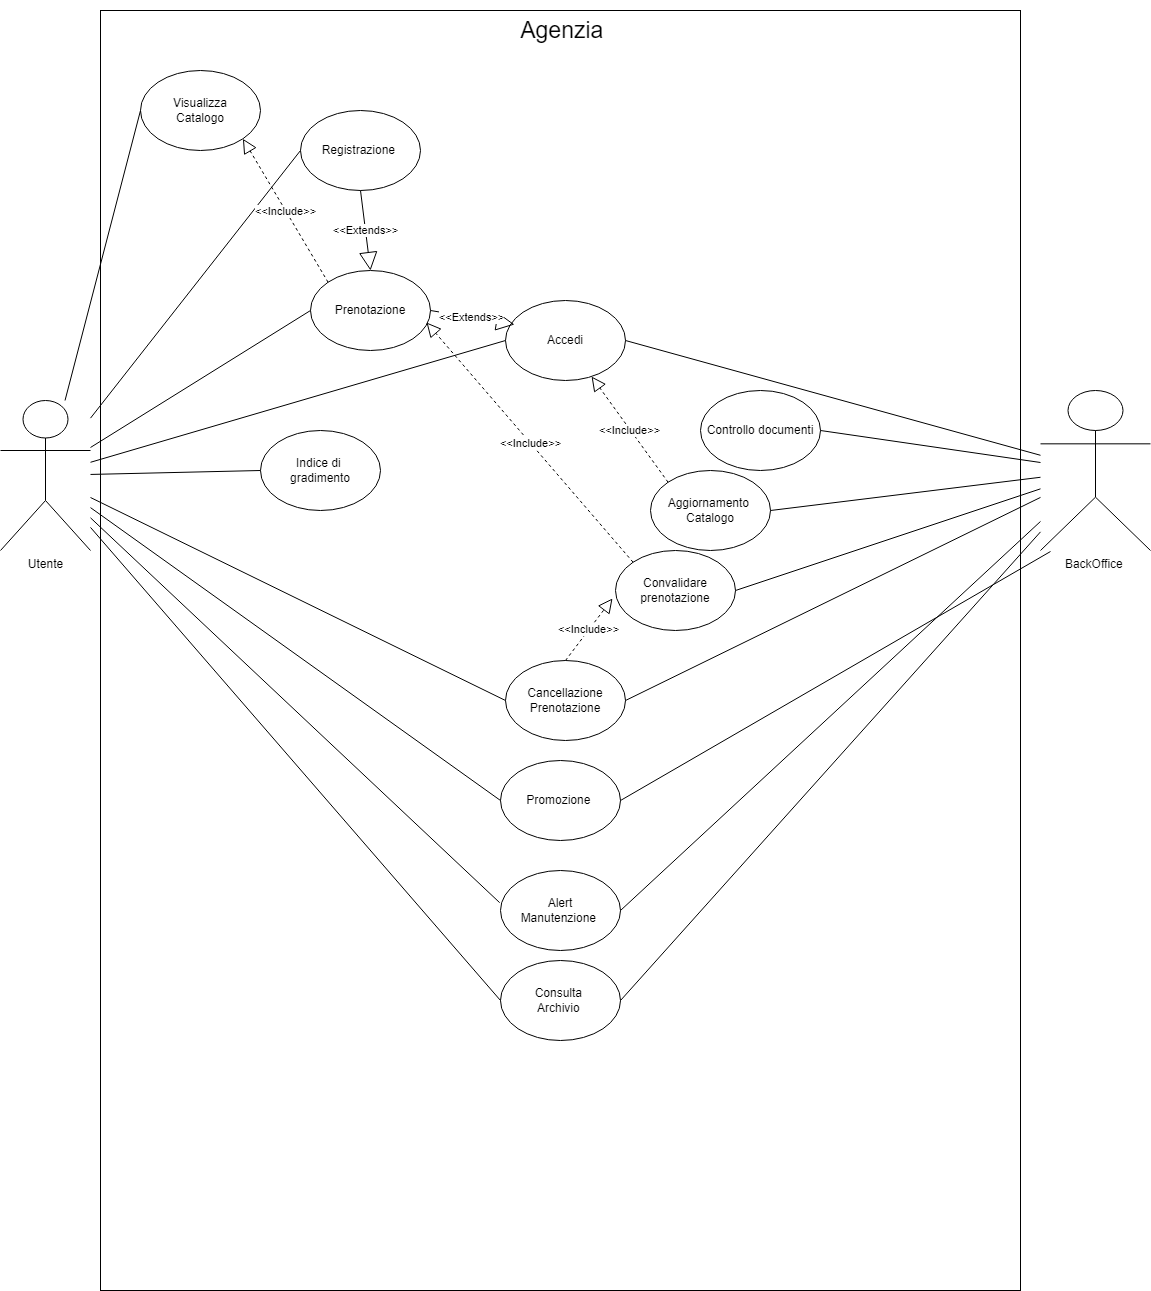

The diagram above was exported from draw.io. Its source (the exported page's mxGraphModel, read from the mxfile embedded in the PNG):
<mxGraphModel dx="1434" dy="758" grid="1" gridSize="10" guides="1" tooltips="1" connect="1" arrows="1" fold="1" page="1" pageScale="1" pageWidth="1654" pageHeight="2336" math="0" shadow="0">
  <root>
    <mxCell id="0" />
    <mxCell id="1" parent="0" />
    <mxCell id="hrrz4G5BgECIFDxzW-K1-19" value="" style="rounded=0;whiteSpace=wrap;html=1;rotation=90;" parent="1" vertex="1">
      <mxGeometry x="60" y="280" width="1280" height="920" as="geometry" />
    </mxCell>
    <mxCell id="hrrz4G5BgECIFDxzW-K1-1" value="Utente" style="shape=umlActor;verticalLabelPosition=bottom;verticalAlign=top;html=1;outlineConnect=0;" parent="1" vertex="1">
      <mxGeometry x="140" y="490" width="90" height="150" as="geometry" />
    </mxCell>
    <mxCell id="hrrz4G5BgECIFDxzW-K1-4" value="Visualizza&lt;br&gt;Catalogo" style="ellipse;whiteSpace=wrap;html=1;" parent="1" vertex="1">
      <mxGeometry x="280" y="160" width="120" height="80" as="geometry" />
    </mxCell>
    <mxCell id="hrrz4G5BgECIFDxzW-K1-10" value="Prenotazione" style="ellipse;whiteSpace=wrap;html=1;" parent="1" vertex="1">
      <mxGeometry x="450" y="360" width="120" height="80" as="geometry" />
    </mxCell>
    <mxCell id="hrrz4G5BgECIFDxzW-K1-12" value="" style="endArrow=none;html=1;rounded=0;entryX=0;entryY=0.5;entryDx=0;entryDy=0;" parent="1" source="hrrz4G5BgECIFDxzW-K1-1" target="hrrz4G5BgECIFDxzW-K1-4" edge="1">
      <mxGeometry width="50" height="50" relative="1" as="geometry">
        <mxPoint x="440" y="270" as="sourcePoint" />
        <mxPoint x="765" y="270" as="targetPoint" />
      </mxGeometry>
    </mxCell>
    <mxCell id="hrrz4G5BgECIFDxzW-K1-17" value="Controllo documenti" style="ellipse;whiteSpace=wrap;html=1;" parent="1" vertex="1">
      <mxGeometry x="840" y="480" width="120" height="80" as="geometry" />
    </mxCell>
    <mxCell id="hrrz4G5BgECIFDxzW-K1-21" value="&lt;font style=&quot;font-size: 23px;&quot;&gt;Agenzia&amp;nbsp;&lt;/font&gt;" style="text;html=1;strokeColor=none;fillColor=none;align=center;verticalAlign=middle;whiteSpace=wrap;rounded=0;" parent="1" vertex="1">
      <mxGeometry x="655" y="90" width="100" height="60" as="geometry" />
    </mxCell>
    <mxCell id="hrrz4G5BgECIFDxzW-K1-22" value="" style="endArrow=none;html=1;rounded=0;entryX=1;entryY=0.5;entryDx=0;entryDy=0;" parent="1" source="hrrz4G5BgECIFDxzW-K1-25" target="hrrz4G5BgECIFDxzW-K1-17" edge="1">
      <mxGeometry width="50" height="50" relative="1" as="geometry">
        <mxPoint x="970" y="270" as="sourcePoint" />
        <mxPoint x="765" y="350" as="targetPoint" />
      </mxGeometry>
    </mxCell>
    <mxCell id="hrrz4G5BgECIFDxzW-K1-25" value="BackOffice&amp;nbsp;" style="shape=umlActor;verticalLabelPosition=bottom;verticalAlign=top;html=1;outlineConnect=0;" parent="1" vertex="1">
      <mxGeometry x="1180" y="480" width="110" height="160" as="geometry" />
    </mxCell>
    <mxCell id="hrrz4G5BgECIFDxzW-K1-27" value="Indice di&amp;nbsp;&lt;br&gt;gradimento" style="ellipse;whiteSpace=wrap;html=1;" parent="1" vertex="1">
      <mxGeometry x="400" y="520" width="120" height="80" as="geometry" />
    </mxCell>
    <mxCell id="hrrz4G5BgECIFDxzW-K1-30" value="" style="endArrow=none;html=1;rounded=0;exitX=0;exitY=0.5;exitDx=0;exitDy=0;" parent="1" source="hrrz4G5BgECIFDxzW-K1-27" target="hrrz4G5BgECIFDxzW-K1-1" edge="1">
      <mxGeometry width="50" height="50" relative="1" as="geometry">
        <mxPoint x="715" y="400" as="sourcePoint" />
        <mxPoint x="435" y="270" as="targetPoint" />
      </mxGeometry>
    </mxCell>
    <mxCell id="hrrz4G5BgECIFDxzW-K1-31" value="Aggiornamento&amp;nbsp;&lt;br&gt;Catalogo" style="ellipse;whiteSpace=wrap;html=1;" parent="1" vertex="1">
      <mxGeometry x="790" y="560" width="120" height="80" as="geometry" />
    </mxCell>
    <mxCell id="hrrz4G5BgECIFDxzW-K1-32" value="" style="endArrow=none;html=1;rounded=0;exitX=1;exitY=0.5;exitDx=0;exitDy=0;" parent="1" source="hrrz4G5BgECIFDxzW-K1-31" target="hrrz4G5BgECIFDxzW-K1-25" edge="1">
      <mxGeometry width="50" height="50" relative="1" as="geometry">
        <mxPoint x="715" y="560" as="sourcePoint" />
        <mxPoint x="970" y="270" as="targetPoint" />
      </mxGeometry>
    </mxCell>
    <mxCell id="hrrz4G5BgECIFDxzW-K1-33" value="Convalidare&lt;br&gt;prenotazione" style="ellipse;whiteSpace=wrap;html=1;" parent="1" vertex="1">
      <mxGeometry x="755" y="640" width="120" height="80" as="geometry" />
    </mxCell>
    <mxCell id="hrrz4G5BgECIFDxzW-K1-34" value="" style="endArrow=none;html=1;rounded=0;exitX=1;exitY=0.5;exitDx=0;exitDy=0;" parent="1" source="hrrz4G5BgECIFDxzW-K1-33" target="hrrz4G5BgECIFDxzW-K1-25" edge="1">
      <mxGeometry width="50" height="50" relative="1" as="geometry">
        <mxPoint x="776" y="736" as="sourcePoint" />
        <mxPoint x="970" y="270" as="targetPoint" />
      </mxGeometry>
    </mxCell>
    <mxCell id="hrrz4G5BgECIFDxzW-K1-35" value="" style="endArrow=none;html=1;rounded=0;exitX=0;exitY=0.5;exitDx=0;exitDy=0;" parent="1" source="hrrz4G5BgECIFDxzW-K1-10" target="hrrz4G5BgECIFDxzW-K1-1" edge="1">
      <mxGeometry width="50" height="50" relative="1" as="geometry">
        <mxPoint x="715" y="440" as="sourcePoint" />
        <mxPoint x="435" y="270" as="targetPoint" />
      </mxGeometry>
    </mxCell>
    <mxCell id="qo5knDoTmP_hlPw_lulA-1" value="Alert&lt;br&gt;Manutenzione&amp;nbsp;" style="ellipse;whiteSpace=wrap;html=1;" parent="1" vertex="1">
      <mxGeometry x="640" y="960" width="120" height="80" as="geometry" />
    </mxCell>
    <mxCell id="qo5knDoTmP_hlPw_lulA-2" value="" style="endArrow=none;html=1;rounded=0;exitX=1;exitY=0.5;exitDx=0;exitDy=0;" parent="1" source="qo5knDoTmP_hlPw_lulA-1" target="hrrz4G5BgECIFDxzW-K1-25" edge="1">
      <mxGeometry width="50" height="50" relative="1" as="geometry">
        <mxPoint x="870" y="890" as="sourcePoint" />
        <mxPoint x="920" y="840" as="targetPoint" />
      </mxGeometry>
    </mxCell>
    <mxCell id="qo5knDoTmP_hlPw_lulA-4" value="" style="endArrow=none;html=1;rounded=0;exitX=-0.007;exitY=0.402;exitDx=0;exitDy=0;exitPerimeter=0;" parent="1" source="qo5knDoTmP_hlPw_lulA-1" target="hrrz4G5BgECIFDxzW-K1-1" edge="1">
      <mxGeometry width="50" height="50" relative="1" as="geometry">
        <mxPoint x="710" y="930" as="sourcePoint" />
        <mxPoint x="760" y="880" as="targetPoint" />
      </mxGeometry>
    </mxCell>
    <mxCell id="qo5knDoTmP_hlPw_lulA-7" value="Cancellazione&lt;br&gt;Prenotazione" style="ellipse;whiteSpace=wrap;html=1;" parent="1" vertex="1">
      <mxGeometry x="645" y="750" width="120" height="80" as="geometry" />
    </mxCell>
    <mxCell id="qo5knDoTmP_hlPw_lulA-8" value="" style="endArrow=none;html=1;rounded=0;exitX=0;exitY=0.5;exitDx=0;exitDy=0;" parent="1" source="qo5knDoTmP_hlPw_lulA-7" target="hrrz4G5BgECIFDxzW-K1-1" edge="1">
      <mxGeometry width="50" height="50" relative="1" as="geometry">
        <mxPoint x="710" y="590" as="sourcePoint" />
        <mxPoint x="760" y="540" as="targetPoint" />
      </mxGeometry>
    </mxCell>
    <mxCell id="qo5knDoTmP_hlPw_lulA-9" value="" style="endArrow=none;html=1;rounded=0;exitX=1;exitY=0.5;exitDx=0;exitDy=0;" parent="1" source="qo5knDoTmP_hlPw_lulA-7" target="hrrz4G5BgECIFDxzW-K1-25" edge="1">
      <mxGeometry width="50" height="50" relative="1" as="geometry">
        <mxPoint x="710" y="590" as="sourcePoint" />
        <mxPoint x="760" y="540" as="targetPoint" />
      </mxGeometry>
    </mxCell>
    <mxCell id="qo5knDoTmP_hlPw_lulA-10" value="Consulta&amp;nbsp;&lt;br&gt;Archivio&amp;nbsp;" style="ellipse;whiteSpace=wrap;html=1;" parent="1" vertex="1">
      <mxGeometry x="640" y="1050" width="120" height="80" as="geometry" />
    </mxCell>
    <mxCell id="qo5knDoTmP_hlPw_lulA-11" value="" style="endArrow=none;html=1;rounded=0;exitX=1;exitY=0.5;exitDx=0;exitDy=0;" parent="1" source="qo5knDoTmP_hlPw_lulA-10" target="hrrz4G5BgECIFDxzW-K1-25" edge="1">
      <mxGeometry width="50" height="50" relative="1" as="geometry">
        <mxPoint x="710" y="1000" as="sourcePoint" />
        <mxPoint x="760" y="950" as="targetPoint" />
      </mxGeometry>
    </mxCell>
    <mxCell id="qo5knDoTmP_hlPw_lulA-12" value="" style="endArrow=none;html=1;rounded=0;exitX=0;exitY=0.5;exitDx=0;exitDy=0;" parent="1" source="qo5knDoTmP_hlPw_lulA-10" target="hrrz4G5BgECIFDxzW-K1-1" edge="1">
      <mxGeometry width="50" height="50" relative="1" as="geometry">
        <mxPoint x="710" y="1000" as="sourcePoint" />
        <mxPoint x="760" y="950" as="targetPoint" />
      </mxGeometry>
    </mxCell>
    <mxCell id="qo5knDoTmP_hlPw_lulA-13" value="Registrazione&amp;nbsp;" style="ellipse;whiteSpace=wrap;html=1;" parent="1" vertex="1">
      <mxGeometry x="440" y="200" width="120" height="80" as="geometry" />
    </mxCell>
    <mxCell id="qo5knDoTmP_hlPw_lulA-14" value="" style="endArrow=none;html=1;rounded=0;exitX=0;exitY=0.5;exitDx=0;exitDy=0;" parent="1" source="qo5knDoTmP_hlPw_lulA-13" target="hrrz4G5BgECIFDxzW-K1-1" edge="1">
      <mxGeometry width="50" height="50" relative="1" as="geometry">
        <mxPoint x="780" y="530" as="sourcePoint" />
        <mxPoint x="830" y="480" as="targetPoint" />
      </mxGeometry>
    </mxCell>
    <mxCell id="qo5knDoTmP_hlPw_lulA-15" value="Accedi" style="ellipse;whiteSpace=wrap;html=1;" parent="1" vertex="1">
      <mxGeometry x="645" y="390" width="120" height="80" as="geometry" />
    </mxCell>
    <mxCell id="qo5knDoTmP_hlPw_lulA-16" value="" style="endArrow=none;html=1;rounded=0;exitX=1;exitY=0.5;exitDx=0;exitDy=0;" parent="1" source="qo5knDoTmP_hlPw_lulA-15" target="hrrz4G5BgECIFDxzW-K1-25" edge="1">
      <mxGeometry width="50" height="50" relative="1" as="geometry">
        <mxPoint x="760" y="410" as="sourcePoint" />
        <mxPoint x="830" y="400" as="targetPoint" />
      </mxGeometry>
    </mxCell>
    <mxCell id="qo5knDoTmP_hlPw_lulA-17" value="" style="endArrow=none;html=1;rounded=0;exitX=0;exitY=0.5;exitDx=0;exitDy=0;" parent="1" source="qo5knDoTmP_hlPw_lulA-15" target="hrrz4G5BgECIFDxzW-K1-1" edge="1">
      <mxGeometry width="50" height="50" relative="1" as="geometry">
        <mxPoint x="690" y="530" as="sourcePoint" />
        <mxPoint x="740" y="480" as="targetPoint" />
      </mxGeometry>
    </mxCell>
    <mxCell id="qo5knDoTmP_hlPw_lulA-18" value="&amp;lt;&amp;lt;Extends&amp;gt;&amp;gt;" style="endArrow=block;endSize=16;endFill=0;html=1;rounded=0;exitX=0.5;exitY=1;exitDx=0;exitDy=0;entryX=0.5;entryY=0;entryDx=0;entryDy=0;" parent="1" source="qo5knDoTmP_hlPw_lulA-13" target="hrrz4G5BgECIFDxzW-K1-10" edge="1">
      <mxGeometry x="-0.0019" width="160" relative="1" as="geometry">
        <mxPoint x="605" y="299.40999999999997" as="sourcePoint" />
        <mxPoint x="765" y="299.40999999999997" as="targetPoint" />
        <mxPoint as="offset" />
      </mxGeometry>
    </mxCell>
    <mxCell id="qo5knDoTmP_hlPw_lulA-19" value="&amp;lt;&amp;lt;Extends&amp;gt;&amp;gt;" style="endArrow=block;endSize=16;endFill=0;html=1;rounded=0;exitX=1;exitY=0.5;exitDx=0;exitDy=0;entryX=0.075;entryY=0.3;entryDx=0;entryDy=0;entryPerimeter=0;" parent="1" source="hrrz4G5BgECIFDxzW-K1-10" target="qo5knDoTmP_hlPw_lulA-15" edge="1">
      <mxGeometry x="-0.0019" width="160" relative="1" as="geometry">
        <mxPoint x="811.9488888888886" y="129.99999999999977" as="sourcePoint" />
        <mxPoint x="650" y="400" as="targetPoint" />
        <mxPoint as="offset" />
      </mxGeometry>
    </mxCell>
    <mxCell id="qo5knDoTmP_hlPw_lulA-20" value="" style="endArrow=block;dashed=1;endFill=0;endSize=12;html=1;rounded=0;exitX=0.5;exitY=0;exitDx=0;exitDy=0;entryX=-0.025;entryY=0.6;entryDx=0;entryDy=0;entryPerimeter=0;" parent="1" source="qo5knDoTmP_hlPw_lulA-7" target="hrrz4G5BgECIFDxzW-K1-33" edge="1">
      <mxGeometry width="160" relative="1" as="geometry">
        <mxPoint x="700" y="862.48" as="sourcePoint" />
        <mxPoint x="809.1200000000001" y="850" as="targetPoint" />
      </mxGeometry>
    </mxCell>
    <mxCell id="qo5knDoTmP_hlPw_lulA-21" value="&amp;lt;&amp;lt;Include&amp;gt;&amp;gt;" style="edgeLabel;html=1;align=center;verticalAlign=middle;resizable=0;points=[];" parent="qo5knDoTmP_hlPw_lulA-20" vertex="1" connectable="0">
      <mxGeometry x="-0.0066" relative="1" as="geometry">
        <mxPoint x="-1" as="offset" />
      </mxGeometry>
    </mxCell>
    <mxCell id="qo5knDoTmP_hlPw_lulA-22" value="" style="endArrow=block;dashed=1;endFill=0;endSize=12;html=1;rounded=0;exitX=0;exitY=0;exitDx=0;exitDy=0;entryX=0.967;entryY=0.65;entryDx=0;entryDy=0;entryPerimeter=0;" parent="1" source="hrrz4G5BgECIFDxzW-K1-33" target="hrrz4G5BgECIFDxzW-K1-10" edge="1">
      <mxGeometry width="160" relative="1" as="geometry">
        <mxPoint x="771.5" y="762" as="sourcePoint" />
        <mxPoint x="618.5" y="440" as="targetPoint" />
      </mxGeometry>
    </mxCell>
    <mxCell id="qo5knDoTmP_hlPw_lulA-23" value="&amp;lt;&amp;lt;Include&amp;gt;&amp;gt;" style="edgeLabel;html=1;align=center;verticalAlign=middle;resizable=0;points=[];" parent="qo5knDoTmP_hlPw_lulA-22" vertex="1" connectable="0">
      <mxGeometry x="-0.0066" relative="1" as="geometry">
        <mxPoint x="-1" as="offset" />
      </mxGeometry>
    </mxCell>
    <mxCell id="qo5knDoTmP_hlPw_lulA-24" value="" style="endArrow=block;dashed=1;endFill=0;endSize=12;html=1;rounded=0;exitX=0;exitY=0;exitDx=0;exitDy=0;" parent="1" source="hrrz4G5BgECIFDxzW-K1-31" target="qo5knDoTmP_hlPw_lulA-15" edge="1">
      <mxGeometry width="160" relative="1" as="geometry">
        <mxPoint x="715" y="760" as="sourcePoint" />
        <mxPoint x="562" y="438" as="targetPoint" />
      </mxGeometry>
    </mxCell>
    <mxCell id="qo5knDoTmP_hlPw_lulA-25" value="&amp;lt;&amp;lt;Include&amp;gt;&amp;gt;" style="edgeLabel;html=1;align=center;verticalAlign=middle;resizable=0;points=[];" parent="qo5knDoTmP_hlPw_lulA-24" vertex="1" connectable="0">
      <mxGeometry x="-0.0066" relative="1" as="geometry">
        <mxPoint x="-1" as="offset" />
      </mxGeometry>
    </mxCell>
    <mxCell id="qo5knDoTmP_hlPw_lulA-27" value="" style="endArrow=block;dashed=1;endFill=0;endSize=12;html=1;rounded=0;exitX=0;exitY=0;exitDx=0;exitDy=0;entryX=1;entryY=1;entryDx=0;entryDy=0;" parent="1" source="hrrz4G5BgECIFDxzW-K1-10" target="hrrz4G5BgECIFDxzW-K1-4" edge="1">
      <mxGeometry width="160" relative="1" as="geometry">
        <mxPoint x="715" y="760" as="sourcePoint" />
        <mxPoint x="562" y="438" as="targetPoint" />
      </mxGeometry>
    </mxCell>
    <mxCell id="qo5knDoTmP_hlPw_lulA-28" value="&amp;lt;&amp;lt;Include&amp;gt;&amp;gt;" style="edgeLabel;html=1;align=center;verticalAlign=middle;resizable=0;points=[];" parent="qo5knDoTmP_hlPw_lulA-27" vertex="1" connectable="0">
      <mxGeometry x="-0.0066" relative="1" as="geometry">
        <mxPoint x="-1" as="offset" />
      </mxGeometry>
    </mxCell>
    <mxCell id="2Z4n3z9T797hVkMa-MsA-1" value="Promozione&amp;nbsp;" style="ellipse;whiteSpace=wrap;html=1;" vertex="1" parent="1">
      <mxGeometry x="640" y="850" width="120" height="80" as="geometry" />
    </mxCell>
    <mxCell id="2Z4n3z9T797hVkMa-MsA-2" value="" style="endArrow=none;html=1;rounded=0;exitX=1;exitY=0.5;exitDx=0;exitDy=0;" edge="1" parent="1" source="2Z4n3z9T797hVkMa-MsA-1">
      <mxGeometry width="50" height="50" relative="1" as="geometry">
        <mxPoint x="775" y="1178" as="sourcePoint" />
        <mxPoint x="1190" y="641" as="targetPoint" />
      </mxGeometry>
    </mxCell>
    <mxCell id="2Z4n3z9T797hVkMa-MsA-3" value="" style="endArrow=none;html=1;rounded=0;exitX=0;exitY=0.5;exitDx=0;exitDy=0;" edge="1" parent="1" source="2Z4n3z9T797hVkMa-MsA-1" target="hrrz4G5BgECIFDxzW-K1-1">
      <mxGeometry width="50" height="50" relative="1" as="geometry">
        <mxPoint x="655" y="1178" as="sourcePoint" />
        <mxPoint x="240" y="634" as="targetPoint" />
      </mxGeometry>
    </mxCell>
  </root>
</mxGraphModel>